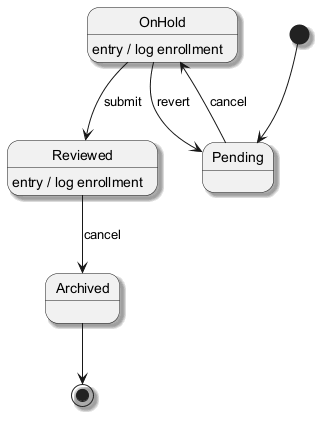

The diagram above was rendered by PlantUML. Its source (embedded in the PNG):
@startuml
skinparam backgroundColor #FFFFFF
skinparam classBackgroundColor #F3E5F5
skinparam classBorderColor #6A1B9A
skinparam shadowing true
[*] --> Pending
Pending --> OnHold : cancel
OnHold --> Reviewed : submit
OnHold : entry / log enrollment
Reviewed --> Archived : cancel
Reviewed : entry / log enrollment
OnHold --> Pending : revert
Archived --> [*]
@enduml